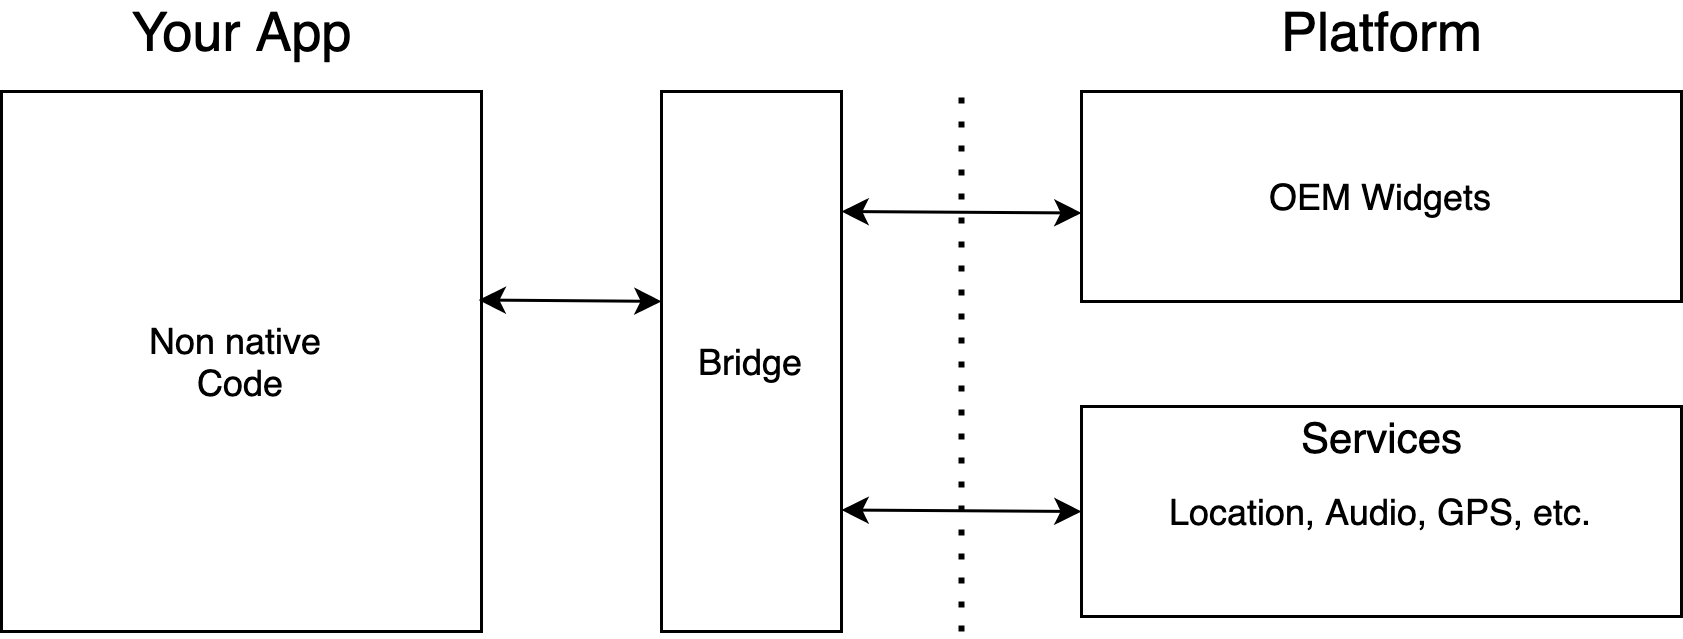

The diagram above was exported from draw.io. Its source (the exported page's mxGraphModel, read from the mxfile embedded in the PNG):
<mxGraphModel dx="1186" dy="646" grid="1" gridSize="10" guides="1" tooltips="1" connect="1" arrows="1" fold="1" page="1" pageScale="1" pageWidth="850" pageHeight="1100" math="0" shadow="0">
  <root>
    <mxCell id="0" />
    <mxCell id="1" parent="0" />
    <mxCell id="-5SK5qVWjNG24s4MQqXz-2" value="Non native &lt;br&gt;Code" style="rounded=0;whiteSpace=wrap;html=1;" parent="1" vertex="1">
      <mxGeometry x="80" y="250" width="160" height="180" as="geometry" />
    </mxCell>
    <mxCell id="-5SK5qVWjNG24s4MQqXz-3" value="&lt;font style=&quot;font-size: 18px&quot;&gt;Your App&lt;/font&gt;" style="text;html=1;align=center;verticalAlign=middle;resizable=0;points=[];autosize=1;" parent="1" vertex="1">
      <mxGeometry x="115" y="220" width="90" height="20" as="geometry" />
    </mxCell>
    <mxCell id="-5SK5qVWjNG24s4MQqXz-5" value="OEM Widgets" style="rounded=0;whiteSpace=wrap;html=1;" parent="1" vertex="1">
      <mxGeometry x="440" y="250" width="200" height="70" as="geometry" />
    </mxCell>
    <mxCell id="-5SK5qVWjNG24s4MQqXz-6" value="&lt;font style=&quot;font-size: 18px&quot;&gt;Platform&lt;/font&gt;" style="text;html=1;align=center;verticalAlign=middle;resizable=0;points=[];autosize=1;" parent="1" vertex="1">
      <mxGeometry x="500" y="220" width="80" height="20" as="geometry" />
    </mxCell>
    <mxCell id="-5SK5qVWjNG24s4MQqXz-8" value="Bridge" style="rounded=0;whiteSpace=wrap;html=1;" parent="1" vertex="1">
      <mxGeometry x="300" y="250" width="60" height="180" as="geometry" />
    </mxCell>
    <mxCell id="-5SK5qVWjNG24s4MQqXz-9" value="Location, Audio, GPS, etc." style="rounded=0;whiteSpace=wrap;html=1;" parent="1" vertex="1">
      <mxGeometry x="440" y="355" width="200" height="70" as="geometry" />
    </mxCell>
    <mxCell id="-5SK5qVWjNG24s4MQqXz-10" value="&lt;font style=&quot;font-size: 14px&quot;&gt;Services&lt;/font&gt;" style="text;html=1;align=center;verticalAlign=middle;resizable=0;points=[];autosize=1;" parent="1" vertex="1">
      <mxGeometry x="505" y="355" width="70" height="20" as="geometry" />
    </mxCell>
    <mxCell id="-5SK5qVWjNG24s4MQqXz-11" value="" style="endArrow=classic;startArrow=classic;html=1;exitX=0.994;exitY=0.146;exitDx=0;exitDy=0;exitPerimeter=0;" parent="1" edge="1">
      <mxGeometry width="50" height="50" relative="1" as="geometry">
        <mxPoint x="239.03999999999996" y="319.49999999999994" as="sourcePoint" />
        <mxPoint x="300" y="319.96" as="targetPoint" />
      </mxGeometry>
    </mxCell>
    <mxCell id="-5SK5qVWjNG24s4MQqXz-12" value="" style="endArrow=classic;startArrow=classic;html=1;exitX=0.994;exitY=0.146;exitDx=0;exitDy=0;exitPerimeter=0;entryX=0;entryY=0.5;entryDx=0;entryDy=0;" parent="1" target="-5SK5qVWjNG24s4MQqXz-9" edge="1">
      <mxGeometry width="50" height="50" relative="1" as="geometry">
        <mxPoint x="359.99999999999994" y="389.49999999999994" as="sourcePoint" />
        <mxPoint x="420.96" y="389.96" as="targetPoint" />
      </mxGeometry>
    </mxCell>
    <mxCell id="-5SK5qVWjNG24s4MQqXz-4" value="" style="endArrow=none;dashed=1;html=1;dashPattern=1 3;strokeWidth=2;" parent="1" edge="1">
      <mxGeometry width="50" height="50" relative="1" as="geometry">
        <mxPoint x="400" y="430" as="sourcePoint" />
        <mxPoint x="400" y="250" as="targetPoint" />
      </mxGeometry>
    </mxCell>
    <mxCell id="-5SK5qVWjNG24s4MQqXz-13" value="" style="endArrow=classic;startArrow=classic;html=1;exitX=0.994;exitY=0.146;exitDx=0;exitDy=0;exitPerimeter=0;entryX=0;entryY=0.5;entryDx=0;entryDy=0;" parent="1" edge="1">
      <mxGeometry width="50" height="50" relative="1" as="geometry">
        <mxPoint x="360" y="290" as="sourcePoint" />
        <mxPoint x="440" y="290.5" as="targetPoint" />
      </mxGeometry>
    </mxCell>
  </root>
</mxGraphModel>